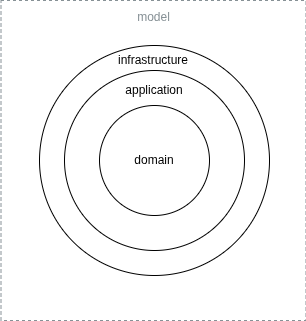

The diagram above was exported from draw.io. Its source (the exported page's mxGraphModel, read from the mxfile embedded in the PNG):
<mxGraphModel dx="2000" dy="793" grid="1" gridSize="10" guides="1" tooltips="1" connect="1" arrows="1" fold="1" page="1" pageScale="1" pageWidth="827" pageHeight="1169" math="0" shadow="0">
  <root>
    <mxCell id="0" />
    <mxCell id="1" parent="0" />
    <mxCell id="7yWYjxKrckvfDclau-_w-1" parent="1" style="ellipse;whiteSpace=wrap;html=1;aspect=fixed;fillColor=none;" value="" vertex="1">
      <mxGeometry height="230" width="230" x="270" y="170" as="geometry" />
    </mxCell>
    <mxCell id="7yWYjxKrckvfDclau-_w-2" parent="1" style="ellipse;whiteSpace=wrap;html=1;aspect=fixed;fillColor=none;" value="" vertex="1">
      <mxGeometry height="180" width="180" x="295" y="195" as="geometry" />
    </mxCell>
    <mxCell id="7yWYjxKrckvfDclau-_w-3" parent="1" style="ellipse;whiteSpace=wrap;html=1;aspect=fixed;fillColor=none;" value="" vertex="1">
      <mxGeometry height="110" width="110" x="330" y="230" as="geometry" />
    </mxCell>
    <mxCell id="7yWYjxKrckvfDclau-_w-4" parent="1" style="text;html=1;whiteSpace=wrap;strokeColor=none;fillColor=none;align=center;verticalAlign=middle;rounded=0;" value="infrastructure" vertex="1">
      <mxGeometry height="30" width="60" x="354" y="170" as="geometry" />
    </mxCell>
    <mxCell id="7yWYjxKrckvfDclau-_w-5" parent="1" style="text;html=1;whiteSpace=wrap;strokeColor=none;fillColor=none;align=center;verticalAlign=middle;rounded=0;" value="application" vertex="1">
      <mxGeometry height="30" width="60" x="355" y="200" as="geometry" />
    </mxCell>
    <mxCell id="7yWYjxKrckvfDclau-_w-6" parent="1" style="text;html=1;whiteSpace=wrap;strokeColor=none;fillColor=none;align=center;verticalAlign=middle;rounded=0;" value="domain" vertex="1">
      <mxGeometry height="30" width="60" x="355" y="270" as="geometry" />
    </mxCell>
    <mxCell id="7yWYjxKrckvfDclau-_w-7" parent="1" style="outlineConnect=0;gradientColor=none;html=1;whiteSpace=wrap;fontSize=12;fontStyle=0;strokeColor=#879196;fillColor=none;verticalAlign=top;align=center;fontColor=#879196;dashed=1;spacingTop=3;" value="model" vertex="1">
      <mxGeometry height="320" width="305" x="231.5" y="125" as="geometry" />
    </mxCell>
  </root>
</mxGraphModel>